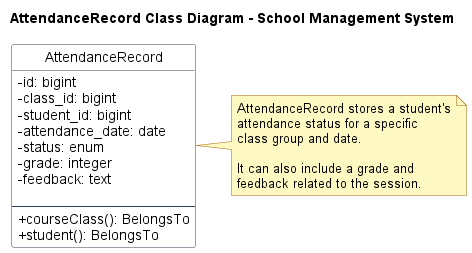

The diagram above was rendered by PlantUML. Its source (embedded in the PNG):
@startuml
title AttendanceRecord Class Diagram - School Management System

hide circle

skinparam classAttributeIconSize 0
skinparam shadowing false
skinparam backgroundColor white
skinparam defaultFontName Arial
skinparam ClassBorderColor #334155
skinparam ClassBackgroundColor white
skinparam NoteBackgroundColor #FEF9C3
skinparam NoteBorderColor #A16207

class AttendanceRecord {
  -id: bigint
  -class_id: bigint
  -student_id: bigint
  -attendance_date: date
  -status: enum
  -grade: integer
  -feedback: text

  --
  +courseClass(): BelongsTo
  +student(): BelongsTo
}

note right of AttendanceRecord
AttendanceRecord stores a student's
attendance status for a specific
class group and date.

It can also include a grade and
feedback related to the session.
end note

@enduml